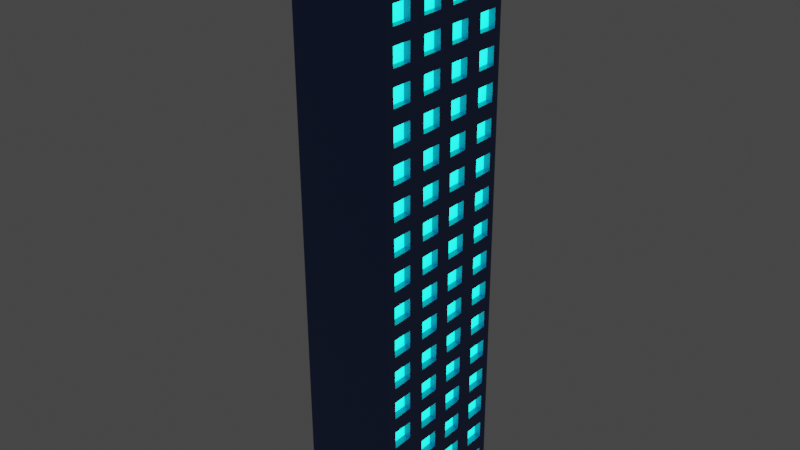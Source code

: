 # Source: building2.blend  (saved by Blender 3.3.6; exported with 4.5.12 LTS)
import bpy
from mathutils import Matrix  # noqa: F401  (used for matrix-valued properties, if any)

bpy.ops.wm.read_factory_settings(use_empty=True)
scene = bpy.context.scene
scene.name = 'Scene'

# ---- collections
col_bd = bpy.data.collections.new('bd'); scene.collection.children.link(col_bd)
col_starirbox = bpy.data.collections.new('starirbox'); col_bd.children.link(col_starirbox)

# ---- materials (node trees are filled in below, after node groups)
mat_mt_top = bpy.data.materials.new('mt_top')
mat_mt_top.alpha_threshold = 0.0
mat_mt_top.use_transparent_shadow = False
mat_mt_top.roughness = 0.5
mat_mt_top.line_color = (0.0, 0.0, 0.0, 1.0)
mat_mt_body = bpy.data.materials.new('mt_body')
mat_mt_body.use_transparent_shadow = False
mat_mt_window = bpy.data.materials.new('mt_window')
mat_mt_window.use_transparent_shadow = False
mat_mt_door = bpy.data.materials.new('mt_door')
mat_mt_door.use_transparent_shadow = False
mat_mt_handle = bpy.data.materials.new('mt_handle')
mat_mt_handle.use_transparent_shadow = False

# ---- material node trees
mat_mt_top.use_nodes = True; mat_mt_top.node_tree.nodes.clear()
_N = mat_mt_top.node_tree.nodes; _L = mat_mt_top.node_tree.links
n0 = _N.new('ShaderNodeOutputMaterial'); n0.name = 'Material Output'; n0.location = (300, 300)
n1 = _N.new('ShaderNodeBsdfPrincipled'); n1.name = 'Principled BSDF'; n1.location = (10, 300)
n1.distribution = 'GGX'
n1.subsurface_method = 'RANDOM_WALK_SKIN'
n1.inputs[0].default_value = (0.8829, 0.8711, 0.7025, 1.0)
n1.inputs[3].default_value = 1.45
n1.inputs[27].default_value = (0.0, 0.0, 0.0, 1.0)
n1.inputs[28].default_value = 1.0
_L.new(n1.outputs[0], n0.inputs[0])
n0.is_active_output = True
mat_mt_body.use_nodes = True; mat_mt_body.node_tree.nodes.clear()
_N = mat_mt_body.node_tree.nodes; _L = mat_mt_body.node_tree.links
n0 = _N.new('ShaderNodeBsdfPrincipled'); n0.name = 'Principled BSDF'; n0.location = (10, 300)
n0.distribution = 'GGX'
n0.subsurface_method = 'RANDOM_WALK_SKIN'
n0.inputs[0].default_value = (0.0471, 0.09306, 0.281, 1.0)
n0.inputs[3].default_value = 1.45
n0.inputs[27].default_value = (0.0, 0.0, 0.0, 1.0)
n0.inputs[28].default_value = 1.0
n1 = _N.new('ShaderNodeOutputMaterial'); n1.name = 'Material Output'; n1.location = (300, 300)
_L.new(n0.outputs[0], n1.inputs[0])
n1.is_active_output = True
mat_mt_window.use_nodes = True; mat_mt_window.node_tree.nodes.clear()
_N = mat_mt_window.node_tree.nodes; _L = mat_mt_window.node_tree.links
n0 = _N.new('ShaderNodeBsdfPrincipled'); n0.name = 'Principled BSDF'; n0.location = (10, 300)
n0.distribution = 'GGX'
n0.subsurface_method = 'RANDOM_WALK_SKIN'
n0.inputs[0].default_value = (1.0, 1.0, 1.0, 1.0)
n0.inputs[3].default_value = 1.45
n0.inputs[27].default_value = (0.0, 1.0, 0.6543, 1.0)
n0.inputs[28].default_value = 5.0
n1 = _N.new('ShaderNodeOutputMaterial'); n1.name = 'Material Output'; n1.location = (300, 300)
_L.new(n0.outputs[0], n1.inputs[0])
n1.is_active_output = True
mat_mt_door.use_nodes = True; mat_mt_door.node_tree.nodes.clear()
_N = mat_mt_door.node_tree.nodes; _L = mat_mt_door.node_tree.links
n0 = _N.new('ShaderNodeBsdfPrincipled'); n0.name = 'Principled BSDF'; n0.location = (10, 300)
n0.distribution = 'GGX'
n0.subsurface_method = 'RANDOM_WALK_SKIN'
n0.inputs[0].default_value = (0.214, 0.01053, 0.0, 1.0)
n0.inputs[3].default_value = 1.45
n0.inputs[27].default_value = (0.0, 0.0, 0.0, 1.0)
n0.inputs[28].default_value = 1.0
n1 = _N.new('ShaderNodeOutputMaterial'); n1.name = 'Material Output'; n1.location = (300, 300)
_L.new(n0.outputs[0], n1.inputs[0])
n1.is_active_output = True
mat_mt_handle.use_nodes = True; mat_mt_handle.node_tree.nodes.clear()
_N = mat_mt_handle.node_tree.nodes; _L = mat_mt_handle.node_tree.links
n0 = _N.new('ShaderNodeBsdfPrincipled'); n0.name = 'Principled BSDF'; n0.location = (10, 300)
n0.distribution = 'GGX'
n0.subsurface_method = 'RANDOM_WALK_SKIN'
n0.inputs[0].default_value = (0.4292, 0.4292, 0.4292, 1.0)
n0.inputs[3].default_value = 1.45
n0.inputs[27].default_value = (0.0, 0.0, 0.0, 1.0)
n0.inputs[28].default_value = 1.0
n1 = _N.new('ShaderNodeOutputMaterial'); n1.name = 'Material Output'; n1.location = (300, 300)
_L.new(n0.outputs[0], n1.inputs[0])
n1.is_active_output = True

# ---- world
world_world = bpy.data.worlds.new('World'); scene.world = world_world
world_world.use_nodes = True; world_world.node_tree.nodes.clear()
_N = world_world.node_tree.nodes; _L = world_world.node_tree.links
n0 = _N.new('ShaderNodeOutputWorld'); n0.name = 'World Output'; n0.location = (300, 300)
n1 = _N.new('ShaderNodeBackground'); n1.name = 'Background'; n1.location = (10, 300)
n1.inputs[0].default_value = (0.05088, 0.05088, 0.05088, 1.0)
_L.new(n1.outputs[0], n0.inputs[0])
n0.is_active_output = True
world_world.color = (0.05088, 0.05088, 0.05088)
world_world.use_sun_shadow = False
world_world.sun_shadow_jitter_overblur = 0.0

# ---- meshes
me_cube = bpy.data.meshes.new('Cube')
me_cube.from_pydata([(0.8333, 1.0, 0.8889), (0.8333, 1.0, -0.8333), (1.0, -1.0, 1.0), (1.0, -1.0, -1.0), (-0.8333, 1.0, 0.8889), (-0.8333, 1.0, -0.8333), (-1.0, -1.0, 1.0), (-1.0, -1.0, -1.0), (1.0, 1.0, -1.0), (-1.0, 1.0, -1.0), (1.0, 1.0, 1.0), (-1.0, 1.0, 1.0), (0.8333, 0.0, -0.8333), (-0.8333, 0.0, -0.8333), (0.8333, 0.0, 0.8889), (-0.8333, 0.0, 0.8889)], [], [(10, 11, 6, 2), (3, 2, 6, 7), (7, 6, 11, 9), (9, 8, 3, 7), (8, 10, 2, 3), (1, 5, 13, 12), (5, 1, 8, 9), (1, 0, 10, 8), (4, 5, 9, 11), (0, 4, 11, 10), (13, 15, 14, 12), (4, 0, 14, 15), (0, 1, 12, 14), (5, 4, 15, 13)])
_uv = me_cube.uv_layers.new(name='UVMap')
_uv.uv.foreach_set('vector', [0.625, 0.5, 0.875, 0.5, 0.875, 0.75, 0.625, 0.75, 0.375, 0.75, 0.625, 0.75, 0.625, 1.0, 0.375, 1.0, 0.375, 0.0, 0.625, 0.0, 0.625, 0.25, 0.375, 0.25, 0.125, 0.5, 0.375, 0.5, 0.375, 0.75, 0.125, 0.75, 0.375, 0.5, 0.625, 0.5, 0.625, 0.75, 0.375, 0.75, 0.3971, 0.4779, 0.3971, 0.2721, 0.3971, 0.2721, 0.3971, 0.4779, 0.3971, 0.2721, 0.3971, 0.4779, 0.375, 0.5, 0.375, 0.25, 0.3971, 0.4779, 0.6029, 0.4779, 0.625, 0.5, 0.375, 0.5, 0.6029, 0.2721, 0.3971, 0.2721, 0.375, 0.25, 0.625, 0.25, 0.6029, 0.4779, 0.6029, 0.2721, 0.625, 0.25, 0.625, 0.5, 0.3971, 0.2721, 0.6029, 0.2721, 0.6029, 0.4779, 0.3971, 0.4779, 0.6029, 0.2721, 0.6029, 0.4779, 0.6029, 0.4779, 0.6029, 0.2721, 0.6029, 0.4779, 0.3971, 0.4779, 0.3971, 0.4779, 0.6029, 0.4779, 0.3971, 0.2721, 0.6029, 0.2721, 0.6029, 0.2721, 0.3971, 0.2721])
me_cube.materials.append(mat_mt_top)
me_cube.use_mirror_vertex_groups = False
me_cube.update()
me_cube_005 = bpy.data.meshes.new('Cube.005')
me_cube_005.from_pydata([(0.0, -3.267, 1.0), (0.0, 1.0, 0.0), (0.0, 1.0, 1.0), (1.0, -3.267, 0.0), (1.0, -3.267, 1.0), (1.0, 1.0, 0.0), (1.0, 1.0, 1.0), (0.0, 0.9, 1.0), (1.0, 0.9, 0.0), (1.0, 0.9, 1.0), (1.0, -1.183, 1.0), (0.0, -1.183, 1.0), (1.0, -1.183, 0.0), (0.0, -0.1417, 1.0), (1.0, -0.1417, 0.0), (1.0, -0.1417, 1.0), (0.0, 0.3792, 1.0), (1.0, 0.3792, 0.0), (1.0, 0.3792, 1.0), (0.0, 0.6396, 1.0), (1.0, 0.6396, 0.0), (1.0, 0.6396, 1.0), (1.0, -2.225, 1.0), (0.0, -2.225, 1.0), (1.0, -2.225, 0.0), (0.0, -1.704, 1.0), (1.0, -1.704, 0.0), (1.0, -1.704, 1.0), (1.0, -0.6625, 1.0), (0.0, -0.6625, 1.0), (1.0, -0.6625, 0.0), (1.0, 0.1188, 1.0), (0.0, 0.1188, 1.0), (1.0, 0.1188, 0.0), (1.0, -2.746, 1.0), (0.0, -2.746, 1.0), (1.0, -2.746, 0.0), (0.0, 1.0, 0.5), (1.0, 1.0, 0.5), (1.0, -3.267, 0.5), (1.0, 0.9, 0.5), (1.0, -1.183, 0.5), (1.0, -0.1417, 0.5), (1.0, 0.3792, 0.5), (1.0, 0.6396, 0.5), (1.0, -2.225, 0.5), (1.0, -1.704, 0.5), (1.0, -0.6625, 0.5), (1.0, 0.1188, 0.5), (1.0, -2.746, 0.5), (1.0, -3.006, 1.0), (0.0, -3.006, 1.0), (1.0, -3.006, 0.0), (1.0, -3.006, 0.5), (0.0, -2.485, 1.0), (1.0, -2.485, 0.0), (1.0, -2.485, 1.0), (1.0, -2.485, 0.5), (1.0, -1.965, 1.0), (0.0, -1.965, 1.0), (1.0, -1.965, 0.0), (1.0, -1.965, 0.5), (0.0, -1.444, 1.0), (1.0, -1.444, 0.0), (1.0, -1.444, 1.0), (1.0, -1.444, 0.5), (1.0, -0.9229, 1.0), (0.0, -0.9229, 1.0), (1.0, -0.9229, 0.0), (1.0, -0.9229, 0.5), (0.0, -0.4021, 1.0), (1.0, -0.4021, 0.0), (1.0, -0.4021, 1.0), (1.0, -0.4021, 0.5), (1.0, -3.066, 0.6175), (1.0, -3.066, 0.8919), (1.0, -3.207, 0.8919), (1.0, -3.207, 0.6175), (1.0, -0.983, 0.6175), (1.0, -0.983, 0.8919), (1.0, -1.123, 0.8919), (1.0, -1.123, 0.6175), (1.0, 0.05872, 0.6175), (1.0, 0.05872, 0.8919), (1.0, -0.08163, 0.8919), (1.0, -0.08163, 0.6175), (1.0, 0.5795, 0.6175), (1.0, 0.5795, 0.8919), (1.0, 0.4392, 0.8919), (1.0, 0.4392, 0.6175), (1.0, 0.84, 0.6175), (1.0, 0.84, 0.8919), (1.0, 0.6996, 0.8919), (1.0, 0.6996, 0.6175), (1.0, -2.025, 0.6175), (1.0, -2.025, 0.8919), (1.0, -2.165, 0.8919), (1.0, -2.165, 0.6175), (1.0, -1.504, 0.6175), (1.0, -1.504, 0.8919), (1.0, -1.644, 0.8919), (1.0, -1.644, 0.6175), (1.0, -0.4621, 0.6175), (1.0, -0.4621, 0.8919), (1.0, -0.6025, 0.8919), (1.0, -0.6025, 0.6175), (1.0, 0.3191, 0.6175), (1.0, 0.3191, 0.8919), (1.0, 0.1788, 0.8919), (1.0, 0.1788, 0.6175), (1.0, -2.545, 0.6175), (1.0, -2.545, 0.8919), (1.0, -2.686, 0.8919), (1.0, -2.686, 0.6175), (1.0, -2.545, 0.1081), (1.0, -2.545, 0.3825), (1.0, -2.686, 0.3825), (1.0, -2.686, 0.1081), (1.0, 0.3191, 0.1081), (1.0, 0.3191, 0.3825), (1.0, 0.1788, 0.3825), (1.0, 0.1788, 0.1081), (1.0, -0.4621, 0.1081), (1.0, -0.4621, 0.3825), (1.0, -0.6025, 0.3825), (1.0, -0.6025, 0.1081), (1.0, -1.504, 0.1081), (1.0, -1.504, 0.3825), (1.0, -1.644, 0.3825), (1.0, -1.644, 0.1081), (1.0, -2.025, 0.1081), (1.0, -2.025, 0.3825), (1.0, -2.165, 0.3825), (1.0, -2.165, 0.1081), (1.0, 0.84, 0.1081), (1.0, 0.84, 0.3825), (1.0, 0.6996, 0.3825), (1.0, 0.6996, 0.1081), (1.0, 0.5795, 0.1081), (1.0, 0.5795, 0.3825), (1.0, 0.4392, 0.3825), (1.0, 0.4392, 0.1081), (1.0, 0.05872, 0.1081), (1.0, 0.05872, 0.3825), (1.0, -0.08163, 0.3825), (1.0, -0.08163, 0.1081), (1.0, -0.983, 0.1081), (1.0, -0.983, 0.3825), (1.0, -1.123, 0.3825), (1.0, -1.123, 0.1081), (1.0, -3.066, 0.1081), (1.0, -3.066, 0.3825), (1.0, -3.207, 0.3825), (1.0, -3.207, 0.1081), (1.0, -2.806, 0.1081), (1.0, -2.806, 0.3825), (1.0, -2.946, 0.3825), (1.0, -2.946, 0.1081), (1.0, -2.806, 0.6175), (1.0, -2.806, 0.8919), (1.0, -2.946, 0.8919), (1.0, -2.946, 0.6175), (1.0, -2.285, 0.1081), (1.0, -2.285, 0.3825), (1.0, -2.425, 0.3825), (1.0, -2.425, 0.1081), (1.0, -2.285, 0.6175), (1.0, -2.285, 0.8919), (1.0, -2.425, 0.8919), (1.0, -2.425, 0.6175), (1.0, -1.764, 0.1081), (1.0, -1.764, 0.3825), (1.0, -1.905, 0.3825), (1.0, -1.905, 0.1081), (1.0, -1.764, 0.6175), (1.0, -1.764, 0.8919), (1.0, -1.905, 0.8919), (1.0, -1.905, 0.6175), (1.0, -1.243, 0.1081), (1.0, -1.243, 0.3825), (1.0, -1.384, 0.3825), (1.0, -1.384, 0.1081), (1.0, -1.243, 0.6175), (1.0, -1.243, 0.8919), (1.0, -1.384, 0.8919), (1.0, -1.384, 0.6175), (1.0, -0.7225, 0.1081), (1.0, -0.7225, 0.3825), (1.0, -0.8629, 0.3825), (1.0, -0.8629, 0.1081), (1.0, -0.7225, 0.6175), (1.0, -0.7225, 0.8919), (1.0, -0.8629, 0.8919), (1.0, -0.8629, 0.6175), (1.0, -0.2017, 0.1081), (1.0, -0.2017, 0.3825), (1.0, -0.342, 0.3825), (1.0, -0.342, 0.1081), (1.0, -0.2017, 0.6175), (1.0, -0.2017, 0.8919), (1.0, -0.342, 0.8919), (1.0, -0.342, 0.6175), (0.6743, -3.066, 0.8919), (0.6743, -3.066, 0.6175), (0.6743, -3.207, 0.6175), (0.6743, -3.207, 0.8919), (0.6743, -0.983, 0.8919), (0.6743, -0.983, 0.6175), (0.6743, -1.123, 0.6175), (0.6743, -1.123, 0.8919), (0.6743, 0.05872, 0.8919), (0.6743, 0.05872, 0.6175), (0.6743, -0.08163, 0.6175), (0.6743, -0.08163, 0.8919), (0.6743, 0.5795, 0.8919), (0.6743, 0.5795, 0.6175), (0.6743, 0.4392, 0.6175), (0.6743, 0.4392, 0.8919), (0.6743, 0.84, 0.8919), (0.6743, 0.84, 0.6175), (0.6743, 0.6996, 0.6175), (0.6743, 0.6996, 0.8919), (0.6743, -2.025, 0.8919), (0.6743, -2.025, 0.6175), (0.6743, -2.165, 0.6175), (0.6743, -2.165, 0.8919), (0.6743, -1.504, 0.8919), (0.6743, -1.504, 0.6175), (0.6743, -1.644, 0.6175), (0.6743, -1.644, 0.8919), (0.6743, -0.4621, 0.8919), (0.6743, -0.4621, 0.6175), (0.6743, -0.6025, 0.6175), (0.6743, -0.6025, 0.8919), (0.6743, 0.3191, 0.8919), (0.6743, 0.3191, 0.6175), (0.6743, 0.1788, 0.6175), (0.6743, 0.1788, 0.8919), (0.6743, -2.545, 0.8919), (0.6743, -2.545, 0.6175), (0.6743, -2.686, 0.6175), (0.6743, -2.686, 0.8919), (0.6743, -2.545, 0.3825), (0.6743, -2.545, 0.1081), (0.6743, -2.686, 0.1081), (0.6743, -2.686, 0.3825), (0.6743, 0.3191, 0.3825), (0.6743, 0.3191, 0.1081), (0.6743, 0.1788, 0.1081), (0.6743, 0.1788, 0.3825), (0.6743, -0.4621, 0.3825), (0.6743, -0.4621, 0.1081), (0.6743, -0.6025, 0.1081), (0.6743, -0.6025, 0.3825), (0.6743, -1.504, 0.3825), (0.6743, -1.504, 0.1081), (0.6743, -1.644, 0.1081), (0.6743, -1.644, 0.3825), (0.6743, -2.025, 0.3825), (0.6743, -2.025, 0.1081), (0.6743, -2.165, 0.1081), (0.6743, -2.165, 0.3825), (0.6743, 0.84, 0.3825), (0.6743, 0.84, 0.1081), (0.6743, 0.6996, 0.1081), (0.6743, 0.6996, 0.3825), (0.6743, 0.5795, 0.3825), (0.6743, 0.5795, 0.1081), (0.6743, 0.4392, 0.1081), (0.6743, 0.4392, 0.3825), (0.6743, 0.05872, 0.3825), (0.6743, 0.05872, 0.1081), (0.6743, -0.08163, 0.1081), (0.6743, -0.08163, 0.3825), (0.6743, -0.983, 0.3825), (0.6743, -0.983, 0.1081), (0.6743, -1.123, 0.1081), (0.6743, -1.123, 0.3825), (0.6743, -3.066, 0.3825), (0.6743, -3.066, 0.1081), (0.6743, -3.207, 0.1081), (0.6743, -3.207, 0.3825), (0.6743, -2.806, 0.3825), (0.6743, -2.806, 0.1081), (0.6743, -2.946, 0.1081), (0.6743, -2.946, 0.3825), (0.6743, -2.806, 0.8919), (0.6743, -2.806, 0.6175), (0.6743, -2.946, 0.6175), (0.6743, -2.946, 0.8919), (0.6743, -2.285, 0.3825), (0.6743, -2.285, 0.1081), (0.6743, -2.425, 0.1081), (0.6743, -2.425, 0.3825), (0.6743, -2.285, 0.8919), (0.6743, -2.285, 0.6175), (0.6743, -2.425, 0.6175), (0.6743, -2.425, 0.8919), (0.6743, -1.764, 0.3825), (0.6743, -1.764, 0.1081), (0.6743, -1.905, 0.1081), (0.6743, -1.905, 0.3825), (0.6743, -1.764, 0.8919), (0.6743, -1.764, 0.6175), (0.6743, -1.905, 0.6175), (0.6743, -1.905, 0.8919), (0.6743, -1.243, 0.3825), (0.6743, -1.243, 0.1081), (0.6743, -1.384, 0.1081), (0.6743, -1.384, 0.3825), (0.6743, -1.243, 0.8919), (0.6743, -1.243, 0.6175), (0.6743, -1.384, 0.6175), (0.6743, -1.384, 0.8919), (0.6743, -0.7225, 0.3825), (0.6743, -0.7225, 0.1081), (0.6743, -0.8629, 0.1081), (0.6743, -0.8629, 0.3825), (0.6743, -0.7225, 0.8919), (0.6743, -0.7225, 0.6175), (0.6743, -0.8629, 0.6175), (0.6743, -0.8629, 0.8919), (0.6743, -0.2017, 0.3825), (0.6743, -0.2017, 0.1081), (0.6743, -0.342, 0.1081), (0.6743, -0.342, 0.3825), (0.6743, -0.2017, 0.8919), (0.6743, -0.2017, 0.6175), (0.6743, -0.342, 0.6175), (0.6743, -0.342, 0.8919), (0.0, 0.9, 1.0), (0.0, 1.0, 1.0), (1.0, 1.0, 1.0), (1.0, -3.006, 1.0), (1.0, -3.267, 1.0), (0.0, -3.267, 1.0), (0.0, 0.6396, 1.0), (1.0, 0.9, 1.0), (1.0, -0.9229, 1.0), (1.0, -1.183, 1.0), (0.0, -1.444, 1.0), (0.0, -1.183, 1.0), (0.0, -0.4021, 1.0), (0.0, -0.1417, 1.0), (1.0, 0.1188, 1.0), (1.0, -0.1417, 1.0), (0.0, 0.1188, 1.0), (0.0, 0.3792, 1.0), (1.0, 0.6396, 1.0), (1.0, 0.3792, 1.0), (1.0, -1.965, 1.0), (1.0, -2.225, 1.0), (0.0, -2.485, 1.0), (0.0, -2.225, 1.0), (0.0, -1.965, 1.0), (0.0, -1.704, 1.0), (1.0, -1.444, 1.0), (1.0, -1.704, 1.0), (1.0, -0.4021, 1.0), (1.0, -0.6625, 1.0), (0.0, -0.9229, 1.0), (0.0, -0.6625, 1.0), (1.0, -2.485, 1.0), (1.0, -2.746, 1.0), (0.0, -3.006, 1.0), (0.0, -2.746, 1.0)], [], [(37, 2, 6, 38), (79, 80, 209, 206), (11, 62, 340, 341), (4, 50, 333, 334), (38, 6, 9, 40), (51, 0, 335, 364), (130, 131, 258, 259), (81, 78, 207, 208), (56, 22, 351, 362), (10, 66, 338, 339), (156, 157, 284, 285), (78, 79, 206, 207), (50, 34, 363, 333), (21, 9, 337, 348), (155, 156, 285, 282), (104, 105, 232, 233), (25, 59, 354, 355), (157, 154, 283, 284), (35, 51, 364, 365), (59, 23, 353, 354), (103, 104, 233, 230), (6, 2, 331, 332), (154, 155, 282, 283), (105, 102, 231, 232), (180, 181, 308, 309), (102, 103, 230, 231), (179, 180, 309, 306), (128, 129, 256, 257), (181, 178, 307, 308), (127, 128, 257, 254), (76, 77, 204, 205), (178, 179, 306, 307), (5, 38, 40, 8), (129, 126, 255, 256), (1, 37, 38, 5), (75, 76, 205, 202), (64, 10, 339, 356), (126, 127, 254, 255), (77, 74, 203, 204), (152, 153, 280, 281), (34, 56, 362, 363), (74, 75, 202, 203), (151, 152, 281, 278), (54, 35, 365, 352), (100, 101, 228, 229), (15, 31, 344, 345), (153, 150, 279, 280), (99, 100, 229, 226), (150, 151, 278, 279), (58, 27, 357, 350), (101, 98, 227, 228), (19, 16, 347, 336), (176, 177, 304, 305), (53, 50, 75, 74), (50, 4, 76, 75), (4, 39, 77, 76), (39, 53, 74, 77), (69, 66, 79, 78), (66, 10, 80, 79), (10, 41, 81, 80), (41, 69, 78, 81), (48, 31, 83, 82), (31, 15, 84, 83), (15, 42, 85, 84), (42, 48, 82, 85), (44, 21, 87, 86), (21, 18, 88, 87), (18, 43, 89, 88), (43, 44, 86, 89), (40, 9, 91, 90), (9, 21, 92, 91), (21, 44, 93, 92), (44, 40, 90, 93), (61, 58, 95, 94), (58, 22, 96, 95), (22, 45, 97, 96), (45, 61, 94, 97), (65, 64, 99, 98), (64, 27, 100, 99), (27, 46, 101, 100), (46, 65, 98, 101), (73, 72, 103, 102), (72, 28, 104, 103), (28, 47, 105, 104), (47, 73, 102, 105), (43, 18, 107, 106), (18, 31, 108, 107), (31, 48, 109, 108), (48, 43, 106, 109), (57, 56, 111, 110), (56, 34, 112, 111), (34, 49, 113, 112), (49, 57, 110, 113), (55, 57, 115, 114), (57, 49, 116, 115), (49, 36, 117, 116), (36, 55, 114, 117), (17, 43, 119, 118), (43, 48, 120, 119), (48, 33, 121, 120), (33, 17, 118, 121), (71, 73, 123, 122), (73, 47, 124, 123), (47, 30, 125, 124), (30, 71, 122, 125), (63, 65, 127, 126), (65, 46, 128, 127), (46, 26, 129, 128), (26, 63, 126, 129), (60, 61, 131, 130), (61, 45, 132, 131), (45, 24, 133, 132), (24, 60, 130, 133), (8, 40, 135, 134), (40, 44, 136, 135), (44, 20, 137, 136), (20, 8, 134, 137), (20, 44, 139, 138), (44, 43, 140, 139), (43, 17, 141, 140), (17, 20, 138, 141), (33, 48, 143, 142), (48, 42, 144, 143), (42, 14, 145, 144), (14, 33, 142, 145), (68, 69, 147, 146), (69, 41, 148, 147), (41, 12, 149, 148), (12, 68, 146, 149), (52, 53, 151, 150), (53, 39, 152, 151), (39, 3, 153, 152), (3, 52, 150, 153), (36, 49, 155, 154), (49, 53, 156, 155), (53, 52, 157, 156), (52, 36, 154, 157), (49, 34, 159, 158), (34, 50, 160, 159), (50, 53, 161, 160), (53, 49, 158, 161), (24, 45, 163, 162), (45, 57, 164, 163), (57, 55, 165, 164), (55, 24, 162, 165), (45, 22, 167, 166), (22, 56, 168, 167), (56, 57, 169, 168), (57, 45, 166, 169), (26, 46, 171, 170), (46, 61, 172, 171), (61, 60, 173, 172), (60, 26, 170, 173), (46, 27, 175, 174), (27, 58, 176, 175), (58, 61, 177, 176), (61, 46, 174, 177), (12, 41, 179, 178), (41, 65, 180, 179), (65, 63, 181, 180), (63, 12, 178, 181), (41, 10, 183, 182), (10, 64, 184, 183), (64, 65, 185, 184), (65, 41, 182, 185), (30, 47, 187, 186), (47, 69, 188, 187), (69, 68, 189, 188), (68, 30, 186, 189), (47, 28, 191, 190), (28, 66, 192, 191), (66, 69, 193, 192), (69, 47, 190, 193), (14, 42, 195, 194), (42, 73, 196, 195), (73, 71, 197, 196), (71, 14, 194, 197), (42, 15, 199, 198), (15, 72, 200, 199), (72, 73, 201, 200), (73, 42, 198, 201), (72, 15, 345, 358), (62, 25, 355, 340), (9, 6, 332, 337), (66, 28, 359, 338), (13, 70, 342, 343), (23, 54, 352, 353), (7, 19, 336, 330), (22, 58, 350, 351), (70, 29, 361, 342), (18, 21, 348, 349), (0, 4, 334, 335), (32, 13, 343, 346), (31, 18, 349, 344), (27, 64, 356, 357), (16, 32, 346, 347), (345, 343, 342, 358), (359, 361, 360, 338), (339, 341, 340, 356), (357, 355, 354, 350), (351, 353, 352, 362), (363, 365, 364, 333), (362, 352, 365, 363), (349, 347, 346, 344), (358, 342, 361, 359), (356, 340, 355, 357), (350, 354, 353, 351), (337, 330, 336, 348), (348, 336, 347, 349), (344, 346, 343, 345), (338, 360, 341, 339), (332, 331, 330, 337), (333, 364, 335, 334), (133, 130, 259, 260), (182, 183, 310, 311), (80, 81, 208, 209), (131, 132, 261, 258), (185, 182, 311, 312), (132, 133, 260, 261), (183, 184, 313, 310), (106, 107, 234, 235), (184, 185, 312, 313), (109, 106, 235, 236), (158, 159, 286, 287), (107, 108, 237, 234), (161, 158, 287, 288), (108, 109, 236, 237), (159, 160, 289, 286), (82, 83, 210, 211), (160, 161, 288, 289), (85, 82, 211, 212), (134, 135, 262, 263), (83, 84, 213, 210), (137, 134, 263, 264), (186, 187, 314, 315), (84, 85, 212, 213), (135, 136, 265, 262), (189, 186, 315, 316), (136, 137, 264, 265), (187, 188, 317, 314), (110, 111, 238, 239), (188, 189, 316, 317), (113, 110, 239, 240), (162, 163, 290, 291), (111, 112, 241, 238), (165, 162, 291, 292), (112, 113, 240, 241), (163, 164, 293, 290), (86, 87, 214, 215), (164, 165, 292, 293), (89, 86, 215, 216), (138, 139, 266, 267), (87, 88, 217, 214), (141, 138, 267, 268), (190, 191, 318, 319), (88, 89, 216, 217), (139, 140, 269, 266), (193, 190, 319, 320), (140, 141, 268, 269), (191, 192, 321, 318), (114, 115, 242, 243), (192, 193, 320, 321), (117, 114, 243, 244), (166, 167, 294, 295), (115, 116, 245, 242), (169, 166, 295, 296), (116, 117, 244, 245), (167, 168, 297, 294), (90, 91, 218, 219), (168, 169, 296, 297), (93, 90, 219, 220), (142, 143, 270, 271), (91, 92, 221, 218), (145, 142, 271, 272), (194, 195, 322, 323), (92, 93, 220, 221), (143, 144, 273, 270), (197, 194, 323, 324), (144, 145, 272, 273), (195, 196, 325, 322), (118, 119, 246, 247), (196, 197, 324, 325), (121, 118, 247, 248), (170, 171, 298, 299), (119, 120, 249, 246), (173, 170, 299, 300), (120, 121, 248, 249), (171, 172, 301, 298), (94, 95, 222, 223), (172, 173, 300, 301), (97, 94, 223, 224), (146, 147, 274, 275), (95, 96, 225, 222), (149, 146, 275, 276), (198, 199, 326, 327), (96, 97, 224, 225), (147, 148, 277, 274), (201, 198, 327, 328), (148, 149, 276, 277), (199, 200, 329, 326), (122, 123, 250, 251), (200, 201, 328, 329), (125, 122, 251, 252), (174, 175, 302, 303), (123, 124, 253, 250), (177, 174, 303, 304), (124, 125, 252, 253), (175, 176, 305, 302), (98, 99, 226, 227), (28, 72, 358, 359), (2, 7, 330, 331), (67, 11, 341, 360), (29, 67, 360, 361)])
_uv = me_cube_005.uv_layers.new(name='UVMap')
_uv.uv.foreach_set('vector', [0.5, 0.25, 0.625, 0.25, 0.625, 0.5, 0.5, 0.5, 0.61, 0.6158, 0.61, 0.624, 0.61, 0.624, 0.61, 0.6158, 0.625, 0.1225, 0.625, 0.1072, 0.625, 0.1072, 0.625, 0.1225, 0.625, 0.75, 0.625, 0.7347, 0.625, 0.7347, 0.625, 0.75, 0.5, 0.5, 0.625, 0.5, 0.625, 0.5051, 0.5, 0.5051, 0.625, 0.01531, 0.625, 0.0, 0.625, 0.0, 0.625, 0.01531, 0.39, 0.677, 0.485, 0.677, 0.485, 0.677, 0.39, 0.677, 0.515, 0.624, 0.515, 0.6158, 0.515, 0.6158, 0.515, 0.624, 0.625, 0.7041, 0.625, 0.6888, 0.625, 0.6888, 0.625, 0.7041, 0.625, 0.6275, 0.625, 0.6122, 0.625, 0.6122, 0.625, 0.6275, 0.485, 0.7312, 0.39, 0.7312, 0.39, 0.7312, 0.485, 0.7312, 0.515, 0.6158, 0.61, 0.6158, 0.61, 0.6158, 0.515, 0.6158, 0.625, 0.7347, 0.625, 0.7194, 0.625, 0.7194, 0.625, 0.7347, 0.625, 0.5204, 0.625, 0.5051, 0.625, 0.5051, 0.625, 0.5204, 0.485, 0.7229, 0.485, 0.7312, 0.485, 0.7312, 0.485, 0.7229, 0.61, 0.5934, 0.515, 0.5934, 0.515, 0.5934, 0.61, 0.5934, 0.625, 0.09185, 0.625, 0.07654, 0.625, 0.07654, 0.625, 0.09185, 0.39, 0.7312, 0.39, 0.7229, 0.39, 0.7229, 0.39, 0.7312, 0.625, 0.03062, 0.625, 0.01531, 0.625, 0.01531, 0.625, 0.03062, 0.625, 0.07654, 0.625, 0.06123, 0.625, 0.06123, 0.625, 0.07654, 0.61, 0.5851, 0.61, 0.5934, 0.61, 0.5934, 0.61, 0.5851, 0.625, 0.5, 0.625, 0.25, 0.625, 0.25, 0.625, 0.5, 0.39, 0.7229, 0.485, 0.7229, 0.485, 0.7229, 0.39, 0.7229, 0.515, 0.5934, 0.515, 0.5851, 0.515, 0.5851, 0.515, 0.5934, 0.485, 0.6393, 0.39, 0.6393, 0.39, 0.6393, 0.485, 0.6393, 0.515, 0.5851, 0.61, 0.5851, 0.61, 0.5851, 0.515, 0.5851, 0.485, 0.6311, 0.485, 0.6393, 0.485, 0.6393, 0.485, 0.6311, 0.485, 0.6546, 0.39, 0.6546, 0.39, 0.6546, 0.485, 0.6546, 0.39, 0.6393, 0.39, 0.6311, 0.39, 0.6311, 0.39, 0.6393, 0.485, 0.6464, 0.485, 0.6546, 0.485, 0.6546, 0.485, 0.6464, 0.61, 0.7465, 0.515, 0.7465, 0.515, 0.7465, 0.61, 0.7465, 0.39, 0.6311, 0.485, 0.6311, 0.485, 0.6311, 0.39, 0.6311, 0.375, 0.5, 0.5, 0.5, 0.5, 0.5051, 0.375, 0.5051, 0.39, 0.6546, 0.39, 0.6464, 0.39, 0.6464, 0.39, 0.6546, 0.375, 0.25, 0.5, 0.25, 0.5, 0.5, 0.375, 0.5, 0.61, 0.7382, 0.61, 0.7465, 0.61, 0.7465, 0.61, 0.7382, 0.625, 0.6428, 0.625, 0.6275, 0.625, 0.6275, 0.625, 0.6428, 0.39, 0.6464, 0.485, 0.6464, 0.485, 0.6464, 0.39, 0.6464, 0.515, 0.7465, 0.515, 0.7382, 0.515, 0.7382, 0.515, 0.7465, 0.485, 0.7465, 0.39, 0.7465, 0.39, 0.7465, 0.485, 0.7465, 0.625, 0.7194, 0.625, 0.7041, 0.625, 0.7041, 0.625, 0.7194, 0.515, 0.7382, 0.61, 0.7382, 0.61, 0.7382, 0.515, 0.7382, 0.485, 0.7382, 0.485, 0.7465, 0.485, 0.7465, 0.485, 0.7382, 0.625, 0.04592, 0.625, 0.03062, 0.625, 0.03062, 0.625, 0.04592, 0.61, 0.6546, 0.515, 0.6546, 0.515, 0.6546, 0.61, 0.6546, 0.625, 0.5663, 0.625, 0.551, 0.625, 0.551, 0.625, 0.5663, 0.39, 0.7465, 0.39, 0.7382, 0.39, 0.7382, 0.39, 0.7465, 0.61, 0.6464, 0.61, 0.6546, 0.61, 0.6546, 0.61, 0.6464, 0.39, 0.7382, 0.485, 0.7382, 0.485, 0.7382, 0.39, 0.7382, 0.625, 0.6735, 0.625, 0.6582, 0.625, 0.6582, 0.625, 0.6735, 0.515, 0.6546, 0.515, 0.6464, 0.515, 0.6464, 0.515, 0.6546, 0.625, 0.2296, 0.625, 0.2143, 0.625, 0.2143, 0.625, 0.2296, 0.61, 0.6699, 0.515, 0.6699, 0.515, 0.6699, 0.61, 0.6699, 0.5, 0.7347, 0.625, 0.7347, 0.61, 0.7382, 0.515, 0.7382, 0.625, 0.7347, 0.625, 0.75, 0.61, 0.7465, 0.61, 0.7382, 0.625, 0.75, 0.5, 0.75, 0.515, 0.7465, 0.61, 0.7465, 0.5, 0.75, 0.5, 0.7347, 0.515, 0.7382, 0.515, 0.7465, 0.5, 0.6122, 0.625, 0.6122, 0.61, 0.6158, 0.515, 0.6158, 0.625, 0.6122, 0.625, 0.6275, 0.61, 0.624, 0.61, 0.6158, 0.625, 0.6275, 0.5, 0.6275, 0.515, 0.624, 0.61, 0.624, 0.5, 0.6275, 0.5, 0.6122, 0.515, 0.6158, 0.515, 0.624, 0.5, 0.551, 0.625, 0.551, 0.61, 0.5545, 0.515, 0.5545, 0.625, 0.551, 0.625, 0.5663, 0.61, 0.5628, 0.61, 0.5545, 0.625, 0.5663, 0.5, 0.5663, 0.515, 0.5628, 0.61, 0.5628, 0.5, 0.5663, 0.5, 0.551, 0.515, 0.5545, 0.515, 0.5628, 0.5, 0.5204, 0.625, 0.5204, 0.61, 0.5239, 0.515, 0.5239, 0.625, 0.5204, 0.625, 0.5357, 0.61, 0.5322, 0.61, 0.5239, 0.625, 0.5357, 0.5, 0.5357, 0.515, 0.5322, 0.61, 0.5322, 0.5, 0.5357, 0.5, 0.5204, 0.515, 0.5239, 0.515, 0.5322, 0.5, 0.5051, 0.625, 0.5051, 0.61, 0.5086, 0.515, 0.5086, 0.625, 0.5051, 0.625, 0.5204, 0.61, 0.5169, 0.61, 0.5086, 0.625, 0.5204, 0.5, 0.5204, 0.515, 0.5169, 0.61, 0.5169, 0.5, 0.5204, 0.5, 0.5051, 0.515, 0.5086, 0.515, 0.5169, 0.5, 0.6735, 0.625, 0.6735, 0.61, 0.677, 0.515, 0.677, 0.625, 0.6735, 0.625, 0.6888, 0.61, 0.6852, 0.61, 0.677, 0.625, 0.6888, 0.5, 0.6888, 0.515, 0.6852, 0.61, 0.6852, 0.5, 0.6888, 0.5, 0.6735, 0.515, 0.677, 0.515, 0.6852, 0.5, 0.6428, 0.625, 0.6428, 0.61, 0.6464, 0.515, 0.6464, 0.625, 0.6428, 0.625, 0.6582, 0.61, 0.6546, 0.61, 0.6464, 0.625, 0.6582, 0.5, 0.6582, 0.515, 0.6546, 0.61, 0.6546, 0.5, 0.6582, 0.5, 0.6428, 0.515, 0.6464, 0.515, 0.6546, 0.5, 0.5816, 0.625, 0.5816, 0.61, 0.5851, 0.515, 0.5851, 0.625, 0.5816, 0.625, 0.5969, 0.61, 0.5934, 0.61, 0.5851, 0.625, 0.5969, 0.5, 0.5969, 0.515, 0.5934, 0.61, 0.5934, 0.5, 0.5969, 0.5, 0.5816, 0.515, 0.5851, 0.515, 0.5934, 0.5, 0.5357, 0.625, 0.5357, 0.61, 0.5392, 0.515, 0.5392, 0.625, 0.5357, 0.625, 0.551, 0.61, 0.5475, 0.61, 0.5392, 0.625, 0.551, 0.5, 0.551, 0.515, 0.5475, 0.61, 0.5475, 0.5, 0.551, 0.5, 0.5357, 0.515, 0.5392, 0.515, 0.5475, 0.5, 0.7041, 0.625, 0.7041, 0.61, 0.7076, 0.515, 0.7076, 0.625, 0.7041, 0.625, 0.7194, 0.61, 0.7159, 0.61, 0.7076, 0.625, 0.7194, 0.5, 0.7194, 0.515, 0.7159, 0.61, 0.7159, 0.5, 0.7194, 0.5, 0.7041, 0.515, 0.7076, 0.515, 0.7159, 0.375, 0.7041, 0.5, 0.7041, 0.485, 0.7076, 0.39, 0.7076, 0.5, 0.7041, 0.5, 0.7194, 0.485, 0.7159, 0.485, 0.7076, 0.5, 0.7194, 0.375, 0.7194, 0.39, 0.7159, 0.485, 0.7159, 0.375, 0.7194, 0.375, 0.7041, 0.39, 0.7076, 0.39, 0.7159, 0.375, 0.5357, 0.5, 0.5357, 0.485, 0.5392, 0.39, 0.5392, 0.5, 0.5357, 0.5, 0.551, 0.485, 0.5475, 0.485, 0.5392, 0.5, 0.551, 0.375, 0.551, 0.39, 0.5475, 0.485, 0.5475, 0.375, 0.551, 0.375, 0.5357, 0.39, 0.5392, 0.39, 0.5475, 0.375, 0.5816, 0.5, 0.5816, 0.485, 0.5851, 0.39, 0.5851, 0.5, 0.5816, 0.5, 0.5969, 0.485, 0.5934, 0.485, 0.5851, 0.5, 0.5969, 0.375, 0.5969, 0.39, 0.5934, 0.485, 0.5934, 0.375, 0.5969, 0.375, 0.5816, 0.39, 0.5851, 0.39, 0.5934, 0.375, 0.6428, 0.5, 0.6428, 0.485, 0.6464, 0.39, 0.6464, 0.5, 0.6428, 0.5, 0.6582, 0.485, 0.6546, 0.485, 0.6464, 0.5, 0.6582, 0.375, 0.6582, 0.39, 0.6546, 0.485, 0.6546, 0.375, 0.6582, 0.375, 0.6428, 0.39, 0.6464, 0.39, 0.6546, 0.375, 0.6735, 0.5, 0.6735, 0.485, 0.677, 0.39, 0.677, 0.5, 0.6735, 0.5, 0.6888, 0.485, 0.6852, 0.485, 0.677, 0.5, 0.6888, 0.375, 0.6888, 0.39, 0.6852, 0.485, 0.6852, 0.375, 0.6888, 0.375, 0.6735, 0.39, 0.677, 0.39, 0.6852, 0.375, 0.5051, 0.5, 0.5051, 0.485, 0.5086, 0.39, 0.5086, 0.5, 0.5051, 0.5, 0.5204, 0.485, 0.5169, 0.485, 0.5086, 0.5, 0.5204, 0.375, 0.5204, 0.39, 0.5169, 0.485, 0.5169, 0.375, 0.5204, 0.375, 0.5051, 0.39, 0.5086, 0.39, 0.5169, 0.375, 0.5204, 0.5, 0.5204, 0.485, 0.5239, 0.39, 0.5239, 0.5, 0.5204, 0.5, 0.5357, 0.485, 0.5322, 0.485, 0.5239, 0.5, 0.5357, 0.375, 0.5357, 0.39, 0.5322, 0.485, 0.5322, 0.375, 0.5357, 0.375, 0.5204, 0.39, 0.5239, 0.39, 0.5322, 0.375, 0.551, 0.5, 0.551, 0.485, 0.5545, 0.39, 0.5545, 0.5, 0.551, 0.5, 0.5663, 0.485, 0.5628, 0.485, 0.5545, 0.5, 0.5663, 0.375, 0.5663, 0.39, 0.5628, 0.485, 0.5628, 0.375, 0.5663, 0.375, 0.551, 0.39, 0.5545, 0.39, 0.5628, 0.375, 0.6122, 0.5, 0.6122, 0.485, 0.6158, 0.39, 0.6158, 0.5, 0.6122, 0.5, 0.6275, 0.485, 0.624, 0.485, 0.6158, 0.5, 0.6275, 0.375, 0.6275, 0.39, 0.624, 0.485, 0.624, 0.375, 0.6275, 0.375, 0.6122, 0.39, 0.6158, 0.39, 0.624, 0.375, 0.7347, 0.5, 0.7347, 0.485, 0.7382, 0.39, 0.7382, 0.5, 0.7347, 0.5, 0.75, 0.485, 0.7465, 0.485, 0.7382, 0.5, 0.75, 0.375, 0.75, 0.39, 0.7465, 0.485, 0.7465, 0.375, 0.75, 0.375, 0.7347, 0.39, 0.7382, 0.39, 0.7465, 0.375, 0.7194, 0.5, 0.7194, 0.485, 0.7229, 0.39, 0.7229, 0.5, 0.7194, 0.5, 0.7347, 0.485, 0.7312, 0.485, 0.7229, 0.5, 0.7347, 0.375, 0.7347, 0.39, 0.7312, 0.485, 0.7312, 0.375, 0.7347, 0.375, 0.7194, 0.39, 0.7229, 0.39, 0.7312, 0.5, 0.7194, 0.625, 0.7194, 0.61, 0.7229, 0.515, 0.7229, 0.625, 0.7194, 0.625, 0.7347, 0.61, 0.7312, 0.61, 0.7229, 0.625, 0.7347, 0.5, 0.7347, 0.515, 0.7312, 0.61, 0.7312, 0.5, 0.7347, 0.5, 0.7194, 0.515, 0.7229, 0.515, 0.7312, 0.375, 0.6888, 0.5, 0.6888, 0.485, 0.6923, 0.39, 0.6923, 0.5, 0.6888, 0.5, 0.7041, 0.485, 0.7005, 0.485, 0.6923, 0.5, 0.7041, 0.375, 0.7041, 0.39, 0.7005, 0.485, 0.7005, 0.375, 0.7041, 0.375, 0.6888, 0.39, 0.6923, 0.39, 0.7005, 0.5, 0.6888, 0.625, 0.6888, 0.61, 0.6923, 0.515, 0.6923, 0.625, 0.6888, 0.625, 0.7041, 0.61, 0.7005, 0.61, 0.6923, 0.625, 0.7041, 0.5, 0.7041, 0.515, 0.7005, 0.61, 0.7005, 0.5, 0.7041, 0.5, 0.6888, 0.515, 0.6923, 0.515, 0.7005, 0.375, 0.6582, 0.5, 0.6582, 0.485, 0.6617, 0.39, 0.6617, 0.5, 0.6582, 0.5, 0.6735, 0.485, 0.6699, 0.485, 0.6617, 0.5, 0.6735, 0.375, 0.6735, 0.39, 0.6699, 0.485, 0.6699, 0.375, 0.6735, 0.375, 0.6582, 0.39, 0.6617, 0.39, 0.6699, 0.5, 0.6582, 0.625, 0.6582, 0.61, 0.6617, 0.515, 0.6617, 0.625, 0.6582, 0.625, 0.6735, 0.61, 0.6699, 0.61, 0.6617, 0.625, 0.6735, 0.5, 0.6735, 0.515, 0.6699, 0.61, 0.6699, 0.5, 0.6735, 0.5, 0.6582, 0.515, 0.6617, 0.515, 0.6699, 0.375, 0.6275, 0.5, 0.6275, 0.485, 0.6311, 0.39, 0.6311, 0.5, 0.6275, 0.5, 0.6428, 0.485, 0.6393, 0.485, 0.6311, 0.5, 0.6428, 0.375, 0.6428, 0.39, 0.6393, 0.485, 0.6393, 0.375, 0.6428, 0.375, 0.6275, 0.39, 0.6311, 0.39, 0.6393, 0.5, 0.6275, 0.625, 0.6275, 0.61, 0.6311, 0.515, 0.6311, 0.625, 0.6275, 0.625, 0.6428, 0.61, 0.6393, 0.61, 0.6311, 0.625, 0.6428, 0.5, 0.6428, 0.515, 0.6393, 0.61, 0.6393, 0.5, 0.6428, 0.5, 0.6275, 0.515, 0.6311, 0.515, 0.6393, 0.375, 0.5969, 0.5, 0.5969, 0.485, 0.6005, 0.39, 0.6005, 0.5, 0.5969, 0.5, 0.6122, 0.485, 0.6087, 0.485, 0.6005, 0.5, 0.6122, 0.375, 0.6122, 0.39, 0.6087, 0.485, 0.6087, 0.375, 0.6122, 0.375, 0.5969, 0.39, 0.6005, 0.39, 0.6087, 0.5, 0.5969, 0.625, 0.5969, 0.61, 0.6005, 0.515, 0.6005, 0.625, 0.5969, 0.625, 0.6122, 0.61, 0.6087, 0.61, 0.6005, 0.625, 0.6122, 0.5, 0.6122, 0.515, 0.6087, 0.61, 0.6087, 0.5, 0.6122, 0.5, 0.5969, 0.515, 0.6005, 0.515, 0.6087, 0.375, 0.5663, 0.5, 0.5663, 0.485, 0.5698, 0.39, 0.5698, 0.5, 0.5663, 0.5, 0.5816, 0.485, 0.5781, 0.485, 0.5698, 0.5, 0.5816, 0.375, 0.5816, 0.39, 0.5781, 0.485, 0.5781, 0.375, 0.5816, 0.375, 0.5663, 0.39, 0.5698, 0.39, 0.5781, 0.5, 0.5663, 0.625, 0.5663, 0.61, 0.5698, 0.515, 0.5698, 0.625, 0.5663, 0.625, 0.5816, 0.61, 0.5781, 0.61, 0.5698, 0.625, 0.5816, 0.5, 0.5816, 0.515, 0.5781, 0.61, 0.5781, 0.5, 0.5816, 0.5, 0.5663, 0.515, 0.5698, 0.515, 0.5781, 0.625, 0.5816, 0.625, 0.5663, 0.625, 0.5663, 0.625, 0.5816, 0.625, 0.1072, 0.625, 0.09185, 0.625, 0.09185, 0.625, 0.1072, 0.625, 0.5051, 0.625, 0.5, 0.625, 0.5, 0.625, 0.5051, 0.625, 0.6122, 0.625, 0.5969, 0.625, 0.5969, 0.625, 0.6122, 0.625, 0.1837, 0.625, 0.1684, 0.625, 0.1684, 0.625, 0.1837, 0.625, 0.06123, 0.625, 0.04592, 0.625, 0.04592, 0.625, 0.06123, 0.625, 0.2449, 0.625, 0.2296, 0.625, 0.2296, 0.625, 0.2449, 0.625, 0.6888, 0.625, 0.6735, 0.625, 0.6735, 0.625, 0.6888, 0.625, 0.1684, 0.625, 0.1531, 0.625, 0.1531, 0.625, 0.1684, 0.625, 0.5357, 0.625, 0.5204, 0.625, 0.5204, 0.625, 0.5357, 0.625, 1.0, 0.625, 0.75, 0.625, 0.75, 0.625, 1.0, 0.625, 0.199, 0.625, 0.1837, 0.625, 0.1837, 0.625, 0.199, 0.625, 0.551, 0.625, 0.5357, 0.625, 0.5357, 0.625, 0.551, 0.625, 0.6582, 0.625, 0.6428, 0.625, 0.6428, 0.625, 0.6582, 0.625, 0.2143, 0.625, 0.199, 0.625, 0.199, 0.625, 0.2143, 0.625, 0.5663, 0.875, 0.5663, 0.875, 0.5816, 0.625, 0.5816, 0.625, 0.5969, 0.875, 0.5969, 0.875, 0.6122, 0.625, 0.6122, 0.625, 0.6275, 0.875, 0.6275, 0.875, 0.6428, 0.625, 0.6428, 0.625, 0.6582, 0.875, 0.6582, 0.875, 0.6735, 0.625, 0.6735, 0.625, 0.6888, 0.875, 0.6888, 0.875, 0.7041, 0.625, 0.7041, 0.625, 0.7194, 0.875, 0.7194, 0.875, 0.7347, 0.625, 0.7347, 0.625, 0.7041, 0.875, 0.7041, 0.875, 0.7194, 0.625, 0.7194, 0.625, 0.5357, 0.875, 0.5357, 0.875, 0.551, 0.625, 0.551, 0.625, 0.5816, 0.875, 0.5816, 0.875, 0.5969, 0.625, 0.5969, 0.625, 0.6428, 0.875, 0.6428, 0.875, 0.6582, 0.625, 0.6582, 0.625, 0.6735, 0.875, 0.6735, 0.875, 0.6888, 0.625, 0.6888, 0.625, 0.5051, 0.875, 0.5051, 0.875, 0.5204, 0.625, 0.5204, 0.625, 0.5204, 0.875, 0.5204, 0.875, 0.5357, 0.625, 0.5357, 0.625, 0.551, 0.875, 0.551, 0.875, 0.5663, 0.625, 0.5663, 0.625, 0.6122, 0.875, 0.6122, 0.875, 0.6275, 0.625, 0.6275, 0.625, 0.5, 0.875, 0.5, 0.875, 0.5051, 0.625, 0.5051, 0.625, 0.7347, 0.875, 0.7347, 0.875, 0.75, 0.625, 0.75, 0.39, 0.6852, 0.39, 0.677, 0.39, 0.677, 0.39, 0.6852, 0.515, 0.6311, 0.61, 0.6311, 0.61, 0.6311, 0.515, 0.6311, 0.61, 0.624, 0.515, 0.624, 0.515, 0.624, 0.61, 0.624, 0.485, 0.677, 0.485, 0.6852, 0.485, 0.6852, 0.485, 0.677, 0.515, 0.6393, 0.515, 0.6311, 0.515, 0.6311, 0.515, 0.6393, 0.485, 0.6852, 0.39, 0.6852, 0.39, 0.6852, 0.485, 0.6852, 0.61, 0.6311, 0.61, 0.6393, 0.61, 0.6393, 0.61, 0.6311, 0.515, 0.5392, 0.61, 0.5392, 0.61, 0.5392, 0.515, 0.5392, 0.61, 0.6393, 0.515, 0.6393, 0.515, 0.6393, 0.61, 0.6393, 0.515, 0.5475, 0.515, 0.5392, 0.515, 0.5392, 0.515, 0.5475, 0.515, 0.7229, 0.61, 0.7229, 0.61, 0.7229, 0.515, 0.7229, 0.61, 0.5392, 0.61, 0.5475, 0.61, 0.5475, 0.61, 0.5392, 0.515, 0.7312, 0.515, 0.7229, 0.515, 0.7229, 0.515, 0.7312, 0.61, 0.5475, 0.515, 0.5475, 0.515, 0.5475, 0.61, 0.5475, 0.61, 0.7229, 0.61, 0.7312, 0.61, 0.7312, 0.61, 0.7229, 0.515, 0.5545, 0.61, 0.5545, 0.61, 0.5545, 0.515, 0.5545, 0.61, 0.7312, 0.515, 0.7312, 0.515, 0.7312, 0.61, 0.7312, 0.515, 0.5628, 0.515, 0.5545, 0.515, 0.5545, 0.515, 0.5628, 0.39, 0.5086, 0.485, 0.5086, 0.485, 0.5086, 0.39, 0.5086, 0.61, 0.5545, 0.61, 0.5628, 0.61, 0.5628, 0.61, 0.5545, 0.39, 0.5169, 0.39, 0.5086, 0.39, 0.5086, 0.39, 0.5169, 0.39, 0.6005, 0.485, 0.6005, 0.485, 0.6005, 0.39, 0.6005, 0.61, 0.5628, 0.515, 0.5628, 0.515, 0.5628, 0.61, 0.5628, 0.485, 0.5086, 0.485, 0.5169, 0.485, 0.5169, 0.485, 0.5086, 0.39, 0.6087, 0.39, 0.6005, 0.39, 0.6005, 0.39, 0.6087, 0.485, 0.5169, 0.39, 0.5169, 0.39, 0.5169, 0.485, 0.5169, 0.485, 0.6005, 0.485, 0.6087, 0.485, 0.6087, 0.485, 0.6005, 0.515, 0.7076, 0.61, 0.7076, 0.61, 0.7076, 0.515, 0.7076, 0.485, 0.6087, 0.39, 0.6087, 0.39, 0.6087, 0.485, 0.6087, 0.515, 0.7159, 0.515, 0.7076, 0.515, 0.7076, 0.515, 0.7159, 0.39, 0.6923, 0.485, 0.6923, 0.485, 0.6923, 0.39, 0.6923, 0.61, 0.7076, 0.61, 0.7159, 0.61, 0.7159, 0.61, 0.7076, 0.39, 0.7005, 0.39, 0.6923, 0.39, 0.6923, 0.39, 0.7005, 0.61, 0.7159, 0.515, 0.7159, 0.515, 0.7159, 0.61, 0.7159, 0.485, 0.6923, 0.485, 0.7005, 0.485, 0.7005, 0.485, 0.6923, 0.515, 0.5239, 0.61, 0.5239, 0.61, 0.5239, 0.515, 0.5239, 0.485, 0.7005, 0.39, 0.7005, 0.39, 0.7005, 0.485, 0.7005, 0.515, 0.5322, 0.515, 0.5239, 0.515, 0.5239, 0.515, 0.5322, 0.39, 0.5239, 0.485, 0.5239, 0.485, 0.5239, 0.39, 0.5239, 0.61, 0.5239, 0.61, 0.5322, 0.61, 0.5322, 0.61, 0.5239, 0.39, 0.5322, 0.39, 0.5239, 0.39, 0.5239, 0.39, 0.5322, 0.515, 0.6005, 0.61, 0.6005, 0.61, 0.6005, 0.515, 0.6005, 0.61, 0.5322, 0.515, 0.5322, 0.515, 0.5322, 0.61, 0.5322, 0.485, 0.5239, 0.485, 0.5322, 0.485, 0.5322, 0.485, 0.5239, 0.515, 0.6087, 0.515, 0.6005, 0.515, 0.6005, 0.515, 0.6087, 0.485, 0.5322, 0.39, 0.5322, 0.39, 0.5322, 0.485, 0.5322, 0.61, 0.6005, 0.61, 0.6087, 0.61, 0.6087, 0.61, 0.6005, 0.39, 0.7076, 0.485, 0.7076, 0.485, 0.7076, 0.39, 0.7076, 0.61, 0.6087, 0.515, 0.6087, 0.515, 0.6087, 0.61, 0.6087, 0.39, 0.7159, 0.39, 0.7076, 0.39, 0.7076, 0.39, 0.7159, 0.515, 0.6923, 0.61, 0.6923, 0.61, 0.6923, 0.515, 0.6923, 0.485, 0.7076, 0.485, 0.7159, 0.485, 0.7159, 0.485, 0.7076, 0.515, 0.7005, 0.515, 0.6923, 0.515, 0.6923, 0.515, 0.7005, 0.485, 0.7159, 0.39, 0.7159, 0.39, 0.7159, 0.485, 0.7159, 0.61, 0.6923, 0.61, 0.7005, 0.61, 0.7005, 0.61, 0.6923, 0.515, 0.5086, 0.61, 0.5086, 0.61, 0.5086, 0.515, 0.5086, 0.61, 0.7005, 0.515, 0.7005, 0.515, 0.7005, 0.61, 0.7005, 0.515, 0.5169, 0.515, 0.5086, 0.515, 0.5086, 0.515, 0.5169, 0.39, 0.5545, 0.485, 0.5545, 0.485, 0.5545, 0.39, 0.5545, 0.61, 0.5086, 0.61, 0.5169, 0.61, 0.5169, 0.61, 0.5086, 0.39, 0.5628, 0.39, 0.5545, 0.39, 0.5545, 0.39, 0.5628, 0.39, 0.5698, 0.485, 0.5698, 0.485, 0.5698, 0.39, 0.5698, 0.61, 0.5169, 0.515, 0.5169, 0.515, 0.5169, 0.61, 0.5169, 0.485, 0.5545, 0.485, 0.5628, 0.485, 0.5628, 0.485, 0.5545, 0.39, 0.5781, 0.39, 0.5698, 0.39, 0.5698, 0.39, 0.5781, 0.485, 0.5628, 0.39, 0.5628, 0.39, 0.5628, 0.485, 0.5628, 0.485, 0.5698, 0.485, 0.5781, 0.485, 0.5781, 0.485, 0.5698, 0.39, 0.5392, 0.485, 0.5392, 0.485, 0.5392, 0.39, 0.5392, 0.485, 0.5781, 0.39, 0.5781, 0.39, 0.5781, 0.485, 0.5781, 0.39, 0.5475, 0.39, 0.5392, 0.39, 0.5392, 0.39, 0.5475, 0.39, 0.6617, 0.485, 0.6617, 0.485, 0.6617, 0.39, 0.6617, 0.485, 0.5392, 0.485, 0.5475, 0.485, 0.5475, 0.485, 0.5392, 0.39, 0.6699, 0.39, 0.6617, 0.39, 0.6617, 0.39, 0.6699, 0.485, 0.5475, 0.39, 0.5475, 0.39, 0.5475, 0.485, 0.5475, 0.485, 0.6617, 0.485, 0.6699, 0.485, 0.6699, 0.485, 0.6617, 0.515, 0.677, 0.61, 0.677, 0.61, 0.677, 0.515, 0.677, 0.485, 0.6699, 0.39, 0.6699, 0.39, 0.6699, 0.485, 0.6699, 0.515, 0.6852, 0.515, 0.677, 0.515, 0.677, 0.515, 0.6852, 0.39, 0.6158, 0.485, 0.6158, 0.485, 0.6158, 0.39, 0.6158, 0.61, 0.677, 0.61, 0.6852, 0.61, 0.6852, 0.61, 0.677, 0.39, 0.624, 0.39, 0.6158, 0.39, 0.6158, 0.39, 0.624, 0.515, 0.5698, 0.61, 0.5698, 0.61, 0.5698, 0.515, 0.5698, 0.61, 0.6852, 0.515, 0.6852, 0.515, 0.6852, 0.61, 0.6852, 0.485, 0.6158, 0.485, 0.624, 0.485, 0.624, 0.485, 0.6158, 0.515, 0.5781, 0.515, 0.5698, 0.515, 0.5698, 0.515, 0.5781, 0.485, 0.624, 0.39, 0.624, 0.39, 0.624, 0.485, 0.624, 0.61, 0.5698, 0.61, 0.5781, 0.61, 0.5781, 0.61, 0.5698, 0.39, 0.5851, 0.485, 0.5851, 0.485, 0.5851, 0.39, 0.5851, 0.61, 0.5781, 0.515, 0.5781, 0.515, 0.5781, 0.61, 0.5781, 0.39, 0.5934, 0.39, 0.5851, 0.39, 0.5851, 0.39, 0.5934, 0.515, 0.6617, 0.61, 0.6617, 0.61, 0.6617, 0.515, 0.6617, 0.485, 0.5851, 0.485, 0.5934, 0.485, 0.5934, 0.485, 0.5851, 0.515, 0.6699, 0.515, 0.6617, 0.515, 0.6617, 0.515, 0.6699, 0.485, 0.5934, 0.39, 0.5934, 0.39, 0.5934, 0.485, 0.5934, 0.61, 0.6617, 0.61, 0.6699, 0.61, 0.6699, 0.61, 0.6617, 0.515, 0.6464, 0.61, 0.6464, 0.61, 0.6464, 0.515, 0.6464, 0.625, 0.5969, 0.625, 0.5816, 0.625, 0.5816, 0.625, 0.5969, 0.625, 0.25, 0.625, 0.2449, 0.625, 0.2449, 0.625, 0.25, 0.625, 0.1378, 0.625, 0.1225, 0.625, 0.1225, 0.625, 0.1378, 0.625, 0.1531, 0.625, 0.1378, 0.625, 0.1378, 0.625, 0.1531])
me_cube_005.materials.append(mat_mt_body)
me_cube_005.update()
me_cube_006 = bpy.data.meshes.new('Cube.006')
me_cube_006.from_pydata([(-1.0, -1.0, -1.0), (-1.0, -1.0, 1.0), (-1.0, 1.0, -1.0), (-1.0, 1.0, 1.0), (1.0, -1.0, -1.0), (1.0, -1.0, 1.0), (1.0, 1.0, -1.0), (1.0, 1.0, 1.0)], [], [(0, 1, 3, 2), (6, 7, 5, 4)])
_uv = me_cube_006.uv_layers.new(name='UVMap')
_uv.uv.foreach_set('vector', [0.375, 0.0, 0.625, 0.0, 0.625, 0.25, 0.375, 0.25, 0.375, 0.5, 0.625, 0.5, 0.625, 0.75, 0.375, 0.75])
me_cube_006.materials.append(mat_mt_window)
me_cube_006.update()
me_cube_002 = bpy.data.meshes.new('Cube.002')
me_cube_002.from_pydata([(-0.9132, 0.94, -1.0), (0.9132, -1.0, -1.0), (1.0, -1.0, 1.0), (0.9132, 0.94, -1.0), (1.0, 1.0, 1.0), (1.0, 1.0, -1.0), (1.0, -1.0, -1.0), (0.9132, 0.94, 0.6667), (0.9132, -1.0, 0.6667), (0.9132, -1.0, -0.9333), (0.9132, 0.94, -0.9333), (0.8333, -1.0, -1.0), (0.8333, 0.8957, -0.9984), (0.8333, -1.0, -0.9333), (0.8333, 0.8957, -0.9349), (0.9132, 0.94, -1.0), (-0.9132, 0.94, -0.9333), (0.9132, 0.94, -0.9333), (0.0, 1.0, -1.0), (0.0, 1.0, 1.0), (0.0, -1.0, 1.0), (0.0, 0.94, -1.0), (0.0, 0.94, 0.6667), (0.0, -1.0, 0.6667), (0.0, 0.94, -0.9333), (0.0, 0.94, -1.0), (0.0, 0.94, -0.9333), (9.537e-07, 0.9, -0.9969), (9.537e-07, 0.9, -0.9365)], [(26, 16)], [(18, 19, 4, 5), (5, 4, 2, 6), (1, 3, 5, 6), (22, 7, 8, 23), (24, 10, 7, 22), (10, 9, 8, 7), (1, 9, 13, 11), (12, 11, 13, 14), (10, 3, 12, 14), (3, 1, 11, 12), (9, 10, 14, 13), (15, 17, 14, 12), (21, 3, 15, 25), (3, 10, 17, 15), (27, 12, 14, 28), (25, 15, 12, 27), (17, 26, 28, 14), (10, 24, 26, 17), (3, 21, 18, 5), (4, 19, 20, 2)])
_uv = me_cube_002.uv_layers.new(name='UVMap')
_uv.uv.foreach_set('vector', [0.375, 0.375, 0.625, 0.375, 0.625, 0.5, 0.375, 0.5, 0.375, 0.5, 0.625, 0.5, 0.625, 0.75, 0.375, 0.75, 0.3642, 0.7392, 0.3642, 0.5108, 0.375, 0.5, 0.375, 0.75, 0.25, 0.5108, 0.3642, 0.5108, 0.3642, 0.7392, 0.25, 0.7392, 0.25, 0.5108, 0.3642, 0.5108, 0.3642, 0.5108, 0.25, 0.5108, 0.3642, 0.5108, 0.3642, 0.7392, 0.3642, 0.7392, 0.3642, 0.5108, 0.0, 0.0, 0.0, 0.0, 0.0, 0.0, 0.0, 0.0, 0.3642, 0.5108, 0.3642, 0.7392, 0.3642, 0.7392, 0.3642, 0.5108, 0.3642, 0.5108, 0.3642, 0.5108, 0.3642, 0.5108, 0.3642, 0.5108, 0.3642, 0.5108, 0.3642, 0.7392, 0.3642, 0.7392, 0.3642, 0.5108, 0.3642, 0.7392, 0.3642, 0.5108, 0.3642, 0.5108, 0.3642, 0.7392, 0.3642, 0.5108, 0.3642, 0.5108, 0.3642, 0.5108, 0.3642, 0.5108, 0.25, 0.5108, 0.3642, 0.5108, 0.3642, 0.5108, 0.25, 0.5108, 0.3642, 0.5108, 0.3642, 0.5108, 0.3642, 0.5108, 0.3642, 0.5108, 0.25, 0.5108, 0.3642, 0.5108, 0.3642, 0.5108, 0.25, 0.5108, 0.25, 0.5108, 0.3642, 0.5108, 0.3642, 0.5108, 0.25, 0.5108, 0.3642, 0.5108, 0.25, 0.5108, 0.25, 0.5108, 0.3642, 0.5108, 0.3642, 0.5108, 0.25, 0.5108, 0.25, 0.5108, 0.3642, 0.5108, 0.3642, 0.5108, 0.25, 0.5108, 0.25, 0.5, 0.375, 0.5, 0.625, 0.5, 0.75, 0.5, 0.75, 0.75, 0.625, 0.75])
me_cube_002.materials.append(mat_mt_top)
me_cube_002.update()
me_cube_003 = bpy.data.meshes.new('Cube.003')
me_cube_003.from_pydata([(-1.0, -1.0, -1.0), (-1.0, -1.0, 1.0), (-1.0, 1.0, -1.0), (-1.0, 1.0, 1.0), (1.0, -1.0, -1.0), (1.0, -1.0, 1.0), (1.0, 1.0, -1.0), (1.0, 1.0, 1.0)], [], [(0, 1, 3, 2), (2, 3, 7, 6), (6, 7, 5, 4), (4, 5, 1, 0), (2, 6, 4, 0), (7, 3, 1, 5)])
_uv = me_cube_003.uv_layers.new(name='UVMap')
_uv.uv.foreach_set('vector', [0.375, 0.0, 0.625, 0.0, 0.625, 0.25, 0.375, 0.25, 0.375, 0.25, 0.625, 0.25, 0.625, 0.5, 0.375, 0.5, 0.375, 0.5, 0.625, 0.5, 0.625, 0.75, 0.375, 0.75, 0.375, 0.75, 0.625, 0.75, 0.625, 1.0, 0.375, 1.0, 0.125, 0.5, 0.375, 0.5, 0.375, 0.75, 0.125, 0.75, 0.625, 0.5, 0.875, 0.5, 0.875, 0.75, 0.625, 0.75])
me_cube_003.materials.append(mat_mt_door)
me_cube_003.update()
me_cube_004 = bpy.data.meshes.new('Cube.004')
me_cube_004.from_pydata([(-0.2545, 0.4073, -1.0), (-1.0, 0.0, 1.0), (-0.2545, 0.5927, -1.0), (-1.0, 1.0, 1.0), (0.2545, 0.4073, -1.0), (1.0, 0.0, 1.0), (0.2545, 0.5927, -1.0), (1.0, 1.0, 1.0), (-1.0, 1.0, -1.0), (-1.0, 0.0, -1.0), (1.0, 1.0, -1.0), (1.0, 0.0, -1.0), (-0.2545, 0.5927, -6.417), (-0.2545, 0.4, -6.417), (0.2545, 0.5927, -6.417), (0.2545, 0.4, -6.417), (-0.2545, 0.4036, -4.0), (0.2545, 0.4036, -4.0), (-0.2545, 0.0, -6.417), (0.2545, 0.0, -6.417), (-0.2545, 0.0, -4.0), (0.2545, 0.0, -4.0)], [], [(9, 1, 3, 8), (8, 3, 7, 10), (10, 7, 5, 11), (11, 5, 1, 9), (0, 2, 12, 13, 16), (7, 3, 1, 5), (2, 0, 9, 8), (6, 2, 8, 10), (4, 6, 10, 11), (0, 4, 11, 9), (12, 14, 15, 13), (2, 6, 14, 12), (6, 4, 17, 15, 14), (17, 16, 20, 21), (4, 0, 16, 17), (21, 20, 18, 19), (16, 13, 18, 20), (15, 17, 21, 19), (13, 15, 19, 18)])
_uv = me_cube_004.uv_layers.new(name='UVMap')
_uv.uv.foreach_set('vector', [0.375, 0.125, 0.625, 0.125, 0.625, 0.25, 0.375, 0.25, 0.375, 0.25, 0.625, 0.25, 0.625, 0.5, 0.375, 0.5, 0.375, 0.5, 0.625, 0.5, 0.625, 0.625, 0.375, 0.625, 0.375, 0.625, 0.625, 0.625, 0.625, 1.0, 0.375, 1.0, 0.1517, 0.5983, 0.1517, 0.5267, 0.1517, 0.5267, 0.1517, 0.5983, 0.1517, 0.5983, 0.625, 0.5, 0.875, 0.5, 0.875, 0.625, 0.625, 0.625, 0.1517, 0.5267, 0.1517, 0.5983, 0.125, 0.625, 0.125, 0.5, 0.3483, 0.5267, 0.1517, 0.5267, 0.125, 0.5, 0.375, 0.5, 0.3483, 0.5983, 0.3483, 0.5267, 0.375, 0.5, 0.375, 0.625, 0.1517, 0.5983, 0.3483, 0.5983, 0.375, 0.625, 0.125, 0.625, 0.1517, 0.5267, 0.3483, 0.5267, 0.3483, 0.5983, 0.1517, 0.5983, 0.1517, 0.5267, 0.3483, 0.5267, 0.3483, 0.5267, 0.1517, 0.5267, 0.3483, 0.5267, 0.3483, 0.5983, 0.3483, 0.5983, 0.3483, 0.5983, 0.3483, 0.5267, 0.3483, 0.5983, 0.1517, 0.5983, 0.1517, 0.5983, 0.3483, 0.5983, 0.3483, 0.5983, 0.1517, 0.5983, 0.1517, 0.5983, 0.3483, 0.5983, 0.3483, 0.5983, 0.1517, 0.5983, 0.1517, 0.5983, 0.3483, 0.5983, 0.1517, 0.5983, 0.1517, 0.5983, 0.1517, 0.5983, 0.1517, 0.5983, 0.3483, 0.5983, 0.3483, 0.5983, 0.3483, 0.5983, 0.3483, 0.5983, 0.1517, 0.5983, 0.3483, 0.5983, 0.3483, 0.5983, 0.1517, 0.5983])
me_cube_004.materials.append(mat_mt_handle)
me_cube_004.update()

# ---- objects
ob_top = bpy.data.objects.new('top', me_cube)
ob_buildingbody = bpy.data.objects.new('buildingbody', me_cube_005)
ob_windowlight = bpy.data.objects.new('windowlight', me_cube_006)
ob_body = bpy.data.objects.new('body', me_cube_002)
ob_door = bpy.data.objects.new('door', me_cube_003)
ob_doorhandle = bpy.data.objects.new('doorhandle', me_cube_004)

# ---- transforms, parenting, visibility, modifiers, constraints
ob_top.location = (0.0, 0.0, 0.0)
ob_top.rotation_euler = (-4.707, -0.0, 0.0)
ob_top.scale = (12.0, 2.0, 18.0)
ob_top.lock_rotations_4d = False
ob_top.empty_display_type = 'ARROWS'
ob_top.lineart.crease_threshold = 0.0
ob_buildingbody.location = (0.0, 0.0, -31.0)
ob_buildingbody.rotation_euler = (-4.707, -0.0, 0.0)
ob_buildingbody.scale = (11.6, 30.0, 17.6)
_m = ob_buildingbody.modifiers.new('Mirror', 'MIRROR')
_m.use_axis = (True, False, True)
_m.use_clip = True
ob_windowlight.location = (0.0, 0.0, -66.0)
ob_windowlight.rotation_euler = (-4.707, -0.0, 0.0)
ob_windowlight.scale = (10.0, 62.0, 16.4)
ob_body.location = (0.0, -12.52, 5.0)
ob_body.rotation_euler = (-4.707, -0.0, 0.0)
ob_body.scale = (3.0, 5.0, 3.0)
_m = ob_body.modifiers.new('Mirror', 'MIRROR')
_m.use_clip = True
ob_door.location = (0.0, -9.621, 4.969)
ob_door.rotation_euler = (-4.707, -0.0, 0.0)
ob_door.scale = (2.45, 4.7, 0.05)
ob_doorhandle.location = (1.5, -9.522, 5.219)
ob_doorhandle.rotation_euler = (-4.707, -0.0, 0.0)
ob_doorhandle.scale = (0.5, 1.0, 0.05)
_m = ob_doorhandle.modifiers.new('Mirror', 'MIRROR')
_m.use_axis = (False, True, False)
_m.use_clip = True

# ---- collection membership
col_bd.objects.link(ob_top)
col_bd.objects.link(ob_buildingbody)
col_bd.objects.link(ob_windowlight)
col_starirbox.objects.link(ob_body)
col_starirbox.objects.link(ob_door)
col_starirbox.objects.link(ob_doorhandle)

# ---- scene / render settings (as saved in the file)
scene.frame_start = 1; scene.frame_end = 250; scene.frame_set(72)
scene.render.engine = 'BLENDER_EEVEE_NEXT'
scene.cycles.sampling_pattern = 'TABULATED_SOBOL'
scene.cycles.use_light_tree = False
scene.view_settings.view_transform = 'Filmic'
bpy.context.view_layer.update()

# ---- added for rendering (the .blend has no active camera): camera
cam_auto = bpy.data.cameras.new('AutoCamera')
cam_auto.lens = 50.0
cam_auto.sensor_width = 36.0
cam_auto.clip_end = 2365.75
ob_auto_camera = bpy.data.objects.new('AutoCamera', cam_auto)
scene.collection.objects.link(ob_auto_camera)
ob_auto_camera.location = (134.801, -161.726, 48.3057)
ob_auto_camera.rotation_euler = (1.09748, -7.21219e-08, 0.694738)
scene.camera = ob_auto_camera
bpy.context.view_layer.update()
